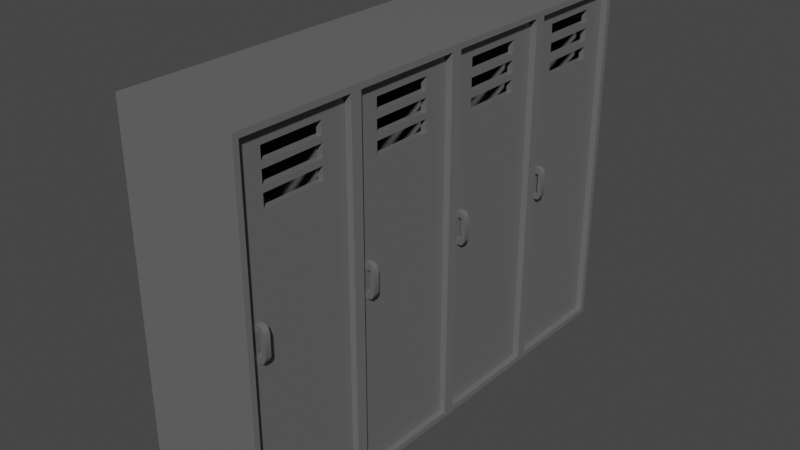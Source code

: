 # Source: metal_locker.blend  (saved by Blender 2.83.19; exported with 4.5.12 LTS)
import bpy
from mathutils import Matrix  # noqa: F401  (used for matrix-valued properties, if any)

bpy.ops.wm.read_factory_settings(use_empty=True)
scene = bpy.context.scene
scene.name = 'Scene'

# ---- collections
col_collection = bpy.data.collections.new('Collection'); scene.collection.children.link(col_collection)

# ---- images (referenced by path relative to the original .blend; pixels are not part of the script)
import os
ASSET_DIR = os.environ.get("B2B_ASSET_DIR", "")  # directory of the original .blend (textures are referenced by path, not embedded)
HERE = os.path.dirname(os.path.abspath(__file__))  # packed textures are extracted next to this script under _unpacked/

def load_image(name, relpath, width, height, colorspace="sRGB"):
    """Load a texture the original file referenced (path relative to the .blend, or extracted next to this script)."""
    p = next((c for c in (os.path.join(HERE, relpath), os.path.join(ASSET_DIR, relpath)) if relpath and os.path.exists(c)), "")
    if p:
        img = bpy.data.images.load(p, check_existing=True)
        img.name = name
    else:  # same state as the original file: an image datablock whose file is absent (Cycles renders it pink)
        img = bpy.data.images.new(name, width, height)
        img.source = "FILE"
        img.filepath = "//" + (relpath or name)
    img.colorspace_settings.name = colorspace
    return img
img_240_f_237354146_kaoywqy8pshfogabnq0kfxzbkjbn0ala_jpg = load_image('240_F_237354146_KAoywqy8PShFogaBNq0kfxzBKjBn0aLA.jpg', '240_F_237354146_KAoywqy8PShFogaBNq0kfxzBKjBn0aLA.jpg', 1024, 1024, 'sRGB')
img_substance0050_7_download600_jpg = load_image('Substance0050_7_download600.jpg', 'Substance0050_7_download600.jpg', 1024, 1024, 'sRGB')

# ---- materials (node trees are filled in below, after node groups)
mat_material_002 = bpy.data.materials.new('Material.002')
mat_material_002.use_transparent_shadow = False
mat_material_001 = bpy.data.materials.new('Material.001')
mat_material_001.use_transparent_shadow = False

# ---- node groups
ng_auto_smooth = bpy.data.node_groups.new('Auto Smooth', 'GeometryNodeTree')
_s = ng_auto_smooth.interface.new_socket(name='Geometry', in_out='OUTPUT', socket_type='NodeSocketGeometry')
_s = ng_auto_smooth.interface.new_socket(name='Geometry', in_out='INPUT', socket_type='NodeSocketGeometry')
_s = ng_auto_smooth.interface.new_socket(name='Angle', in_out='INPUT', socket_type='NodeSocketFloat')
_s.subtype = 'ANGLE'
_s.min_value = 0.0
_s.max_value = 3.142
ng_auto_smooth.is_modifier = True
_N = ng_auto_smooth.nodes; _L = ng_auto_smooth.links
n0 = _N.new('NodeGroupOutput'); n0.name = 'Group Output'; n0.location = (480, -100)
n1 = _N.new('NodeGroupInput'); n1.name = 'Group Input'; n1.location = (-420, -300)
n2 = _N.new('NodeGroupInput'); n2.name = 'Group Input.001'; n2.location = (-60, -100)
n3 = _N.new('GeometryNodeSetShadeSmooth'); n3.name = 'Set Shade Smooth'; n3.location = (120, -100)
n3.domain = 'EDGE'
n4 = _N.new('GeometryNodeSetShadeSmooth'); n4.name = 'Set Shade Smooth.001'; n4.location = (300, -100)
n5 = _N.new('GeometryNodeInputMeshEdgeAngle'); n5.name = 'Edge Angle'; n5.location = (-420, -220)
n6 = _N.new('GeometryNodeInputEdgeSmooth'); n6.name = 'Is Edge Smooth'; n6.location = (-60, -160)
n7 = _N.new('GeometryNodeInputShadeSmooth'); n7.name = 'Is Face Smooth'; n7.location = (-240, -340)
n8 = _N.new('FunctionNodeBooleanMath'); n8.name = 'Boolean Math'; n8.location = (-60, -220)
n9 = _N.new('FunctionNodeCompare'); n9.name = 'Compare'; n9.location = (-240, -180)
n9.operation = 'LESS_EQUAL'
_L.new(n5.outputs[0], n9.inputs[0])
_L.new(n4.outputs[0], n0.inputs[0])
_L.new(n1.outputs[1], n9.inputs[1])
_L.new(n9.outputs[0], n8.inputs[0])
_L.new(n7.outputs[0], n8.inputs[1])
_L.new(n2.outputs[0], n3.inputs[0])
_L.new(n6.outputs[0], n3.inputs[1])
_L.new(n3.outputs[0], n4.inputs[0])
_L.new(n8.outputs[0], n3.inputs[2])
n0.is_active_output = True

# ---- material node trees
mat_material_002.use_nodes = True; mat_material_002.node_tree.nodes.clear()
_N = mat_material_002.node_tree.nodes; _L = mat_material_002.node_tree.links
n0 = _N.new('ShaderNodeOutputMaterial'); n0.name = 'Material Output'; n0.location = (300, 300)
n1 = _N.new('ShaderNodeTexImage'); n1.name = 'Image Texture'; n1.location = (-390, 268)
n1.image = img_240_f_237354146_kaoywqy8pshfogabnq0kfxzbkjbn0ala_jpg
n2 = _N.new('ShaderNodeTexImage'); n2.name = 'Image Texture.001'; n2.location = (-390, -12)
n2.width = 237
n2.image = img_substance0050_7_download600_jpg
n3 = _N.new('ShaderNodeBsdfPrincipled'); n3.name = 'Principled BSDF'; n3.location = (10, 300)
n3.distribution = 'GGX'
n3.subsurface_method = 'BURLEY'
n3.inputs[0].default_value = (0.1697, 0.1697, 0.1697, 1.0)
n3.inputs[1].default_value = 0.1955
n3.inputs[3].default_value = 1.45
n3.inputs[27].default_value = (0.0, 0.0, 0.0, 1.0)
n3.inputs[28].default_value = 1.0
_L.new(n3.outputs[0], n0.inputs[0])
_L.new(n2.outputs[0], n3.inputs[2])
_L.new(n1.outputs[0], n3.inputs[13])
n0.is_active_output = True
mat_material_001.use_nodes = True; mat_material_001.node_tree.nodes.clear()
_N = mat_material_001.node_tree.nodes; _L = mat_material_001.node_tree.links
n0 = _N.new('ShaderNodeOutputMaterial'); n0.name = 'Material Output'; n0.location = (300, 300)
n1 = _N.new('ShaderNodeTexImage'); n1.name = 'Image Texture.001'; n1.location = (-383, 125)
n1.image = img_substance0050_7_download600_jpg
n2 = _N.new('ShaderNodeTexImage'); n2.name = 'Image Texture'; n2.location = (-390, 268)
n2.image = img_240_f_237354146_kaoywqy8pshfogabnq0kfxzbkjbn0ala_jpg
n3 = _N.new('ShaderNodeBsdfPrincipled'); n3.name = 'Principled BSDF'; n3.location = (10, 300)
n3.distribution = 'GGX'
n3.subsurface_method = 'BURLEY'
n3.inputs[0].default_value = (0.179, 0.179, 0.179, 1.0)
n3.inputs[1].default_value = 0.2773
n3.inputs[3].default_value = 1.45
n3.inputs[27].default_value = (0.0, 0.0, 0.0, 1.0)
n3.inputs[28].default_value = 1.0
_L.new(n3.outputs[0], n0.inputs[0])
_L.new(n1.outputs[0], n3.inputs[2])
_L.new(n2.outputs[0], n3.inputs[13])
n0.is_active_output = True

# ---- world
world_world = bpy.data.worlds.new('World'); scene.world = world_world
world_world.use_nodes = True; world_world.node_tree.nodes.clear()
_N = world_world.node_tree.nodes; _L = world_world.node_tree.links
n0 = _N.new('ShaderNodeOutputWorld'); n0.name = 'World Output'; n0.location = (300, 300)
n1 = _N.new('ShaderNodeBackground'); n1.name = 'Background'; n1.location = (10, 300)
n1.inputs[0].default_value = (0.05088, 0.05088, 0.05088, 1.0)
_L.new(n1.outputs[0], n0.inputs[0])
n0.is_active_output = True
world_world.color = (0.05088, 0.05088, 0.05088)
world_world.use_sun_shadow = False
world_world.sun_shadow_jitter_overblur = 0.0

# ---- meshes
me_cube = bpy.data.meshes.new('Cube')
me_cube.from_pydata([(1.0, -2.0, 3.0), (1.0, -2.0, -3.0), (1.0, -4.0, 3.0), (1.0, -4.0, -3.0), (-1.0, -2.0, 3.0), (-1.0, -2.0, -3.0), (-1.0, -4.0, 3.0), (-1.0, -4.0, -3.0), (1.0, 0.0, 3.0), (1.0, 0.0, -3.0), (1.0, -2.0, 3.0), (1.0, -2.0, -3.0), (-1.0, 0.0, 3.0), (-1.0, 0.0, -3.0), (-1.0, -2.0, 3.0), (-1.0, -2.0, -3.0), (1.0, 2.0, 3.0), (1.0, 2.0, -3.0), (1.0, 0.0, 3.0), (1.0, 0.0, -3.0), (-1.0, 2.0, 3.0), (-1.0, 2.0, -3.0), (-1.0, 0.0, 3.0), (-1.0, 0.0, -3.0), (1.0, 4.0, 3.0), (1.0, 4.0, -3.0), (1.0, 2.0, 3.0), (1.0, 2.0, -3.0), (-1.0, 4.0, 3.0), (-1.0, 4.0, -3.0), (-1.0, 2.0, 3.0), (-1.0, 2.0, -3.0)], [], [(0, 4, 6, 2), (3, 2, 6, 7), (7, 6, 4, 5), (5, 1, 3, 7), (5, 4, 0, 1), (8, 12, 14, 10), (11, 10, 14, 15), (15, 14, 12, 13), (13, 9, 11, 15), (13, 12, 8, 9), (16, 20, 22, 18), (19, 18, 22, 23), (23, 22, 20, 21), (21, 17, 19, 23), (21, 20, 16, 17), (24, 28, 30, 26), (27, 26, 30, 31), (31, 30, 28, 29), (29, 25, 27, 31), (29, 28, 24, 25)])
_uv = me_cube.uv_layers.new(name='UVMap')
_uv.uv.foreach_set('vector', [0.1429, 0.8571, 0.1429, 1.0, 2.129e-08, 1.0, 0.0, 0.8571, 0.1429, 0.8571, 0.1429, 0.4286, 0.2857, 0.4286, 0.2857, 0.8571, 0.1429, 0.4286, 0.1429, 0.0, 0.2857, 0.0, 0.2857, 0.4286, 1.0, 0.5714, 0.8571, 0.5714, 0.8571, 0.4286, 1.0, 0.4286, 0.5714, 0.8571, 0.5714, 0.4286, 0.7143, 0.4286, 0.7143, 0.8571, 1.0, 0.0, 1.0, 0.1429, 0.8571, 0.1429, 0.8571, 2.554e-08, 0.5714, 0.4286, 0.5714, 0.0, 0.7143, 0.0, 0.7143, 0.4286, 0.2857, 0.4286, 0.2857, 3.406e-08, 0.4286, 0.0, 0.4286, 0.4286, 0.1429, 0.8571, 0.2857, 0.8571, 0.2857, 1.0, 0.1429, 1.0, 0.7143, 0.8571, 0.7143, 0.4286, 0.8571, 0.4286, 0.8571, 0.8571, 0.4286, 1.0, 0.2857, 1.0, 0.2857, 0.8571, 0.4286, 0.8571, 4.257e-08, 0.8571, 0.0, 0.4286, 0.1429, 0.4286, 0.1429, 0.8571, 0.4286, 0.4286, 0.4286, 3.406e-08, 0.5714, 0.0, 0.5714, 0.4286, 0.8571, 0.1429, 1.0, 0.1429, 1.0, 0.2857, 0.8571, 0.2857, 0.4286, 0.8571, 0.4286, 0.4286, 0.5714, 0.4286, 0.5714, 0.8571, 1.0, 0.4286, 0.8571, 0.4286, 0.8571, 0.2857, 1.0, 0.2857, 0.7143, 0.4286, 0.7143, 0.0, 0.8571, 0.0, 0.8571, 0.4286, 6.812e-08, 0.4286, 0.0, 0.0, 0.1429, 0.0, 0.1429, 0.4286, 0.4286, 0.8571, 0.5714, 0.8571, 0.5714, 1.0, 0.4286, 1.0, 0.4286, 0.4286, 0.4286, 0.8571, 0.2857, 0.8571, 0.2857, 0.4286])
me_cube.materials.append(mat_material_002)
me_cube.use_remesh_preserve_volume = False
me_cube.use_remesh_preserve_attributes = False
me_cube.use_mirror_vertex_groups = False
me_cube.update()
me_cube_002 = bpy.data.meshes.new('Cube.002')
me_cube_002.from_pydata([(-0.0934, -1.785, -2.922), (-0.0934, -1.785, 2.878), (-0.0934, 0.01456, -2.922), (-0.0934, 0.01456, 2.878), (-4.679e-05, -1.785, -2.922), (-4.679e-05, -1.785, 2.878), (-4.679e-05, 0.01456, -2.922), (-4.679e-05, 0.01456, 2.878), (-4.667e-05, -0.3854, 2.65), (-0.0934, -0.3854, 2.65), (-4.667e-05, -1.385, 2.65), (-0.0934, -1.385, 2.65), (-4.667e-05, -1.385, 2.35), (-0.0934, -1.385, 2.35), (-4.667e-05, -1.385, 2.15), (-0.0934, -1.385, 2.15), (-4.667e-05, -1.385, 1.85), (-0.0934, -1.385, 1.85), (-4.667e-05, -0.3854, 1.85), (-0.0934, -0.3854, 1.85), (-4.667e-05, -0.3854, 2.05), (-0.0934, -0.3854, 2.05), (-4.667e-05, -1.385, 2.05), (-0.0934, -1.385, 2.05), (-4.667e-05, -1.385, 2.45), (-0.0934, -1.385, 2.45), (-4.667e-05, -0.3854, 2.35), (-0.0934, -0.3854, 2.35), (-4.667e-05, -0.3854, 2.45), (-0.0934, -0.3854, 2.45), (-4.667e-05, -0.3854, 2.15), (-0.0934, -0.3854, 2.15), (0.07232, -1.639, -0.1414), (0.07232, -1.639, 0.3987), (0.07232, -1.544, -0.1414), (0.07232, -1.544, 0.3987), (0.1114, -1.639, -0.1208), (0.1114, -1.639, 0.3781), (0.1114, -1.544, -0.1208), (0.1114, -1.544, 0.3781), (0.07232, -1.639, -0.03938), (0.07232, -1.639, 0.2966), (0.07232, -1.544, 0.2966), (0.07232, -1.544, -0.03938), (0.1445, -1.544, 0.2966), (0.1445, -1.544, -0.03938), (0.1445, -1.639, 0.2966), (0.1445, -1.639, -0.03938), (0.0001441, -1.544, -0.1414), (0.0001441, -1.639, -0.1414), (0.0001441, -1.639, 0.2966), (0.0001441, -1.639, 0.3987), (0.0001441, -1.544, 0.3987), (0.0001441, -1.544, -0.03938), (0.0001441, -1.639, -0.03938), (0.0001441, -1.544, 0.2966)], [], [(0, 1, 23, 17, 19, 3, 2), (2, 3, 7, 6), (6, 7, 20, 18, 16, 5, 4), (4, 5, 1, 0), (2, 6, 4, 0), (7, 3, 1, 5), (22, 23, 21, 20), (31, 30, 26, 27), (16, 17, 23, 22), (5, 24, 10, 8, 7), (8, 28, 24, 5, 14, 12, 26, 7), (26, 30, 14, 5, 16, 22, 20, 7), (15, 14, 30, 31), (10, 11, 9, 8), (14, 15, 13, 12), (24, 25, 11, 10), (12, 13, 27, 26), (3, 29, 9, 11, 1), (11, 25, 29, 3, 31, 27, 13, 1), (13, 15, 31, 3, 19, 21, 23, 1), (25, 24, 28, 29), (29, 28, 8, 9), (19, 18, 20, 21), (17, 16, 18, 19), (43, 34, 48, 53), (42, 35, 39, 44), (44, 39, 37, 46), (46, 37, 33, 41), (34, 38, 36, 32), (39, 35, 33, 37), (36, 47, 40, 32), (47, 46, 41, 40), (38, 45, 47, 36), (45, 44, 46, 47), (34, 43, 45, 38), (43, 42, 44, 45), (35, 42, 55, 52), (40, 41, 42, 43), (50, 51, 52, 55), (49, 54, 53, 48), (32, 40, 54, 49), (41, 33, 51, 50), (40, 43, 53, 54), (33, 35, 52, 51), (34, 32, 49, 48), (42, 41, 50, 55)])
me_cube_002.polygons.foreach_set('use_smooth', [True] * 46)
_uv = me_cube_002.uv_layers.new(name='UVMap')
_uv.uv.foreach_set('vector', [0.3103, 1.0, 0.3103, 8.221e-08, 0.3793, 0.1427, 0.3793, 0.1771, 0.5517, 0.1771, 0.6207, 0.0, 0.6207, 1.0, 0.6368, 1.0, 0.6368, 0.0, 0.6529, 0.0, 0.6529, 1.0, 0.3103, 0.0, 0.3103, 1.0, 0.2414, 0.8573, 0.2414, 0.8229, 0.06897, 0.8229, 2.055e-07, 1.0, 0.0, 4.111e-08, 0.6207, 1.0, 0.6207, 0.0, 0.6368, 0.0, 0.6368, 1.0, 0.6689, 0.6207, 0.6529, 0.6207, 0.6529, 0.3103, 0.6689, 0.3103, 0.6689, 0.3103, 0.6529, 0.3103, 0.6529, 0.0, 0.6689, 2.055e-08, 0.7011, 0.3448, 0.685, 0.3448, 0.685, 0.1724, 0.7011, 0.1724, 0.7172, 0.1379, 0.7011, 0.1379, 0.7011, 0.1034, 0.7172, 0.1034, 0.7172, 0.03448, 0.7011, 0.03448, 0.7011, 0.0, 0.7172, 0.0, 2.055e-07, 1.0, 0.06897, 0.9263, 0.06897, 0.9608, 0.2414, 0.9608, 0.3103, 1.0, 0.2414, 0.9608, 0.2414, 0.9263, 0.06897, 0.9263, 2.055e-07, 1.0, 0.06897, 0.8746, 0.06897, 0.9091, 0.2414, 0.9091, 0.3103, 1.0, 0.2414, 0.9091, 0.2414, 0.8746, 0.06897, 0.8746, 2.055e-07, 1.0, 0.06897, 0.8229, 0.06897, 0.8573, 0.2414, 0.8573, 0.3103, 1.0, 0.685, 0.1724, 0.6689, 0.1724, 0.6689, 1.028e-08, 0.685, 0.0, 0.685, 0.5172, 0.6689, 0.5172, 0.6689, 0.3448, 0.685, 0.3448, 0.7172, 0.1724, 0.7011, 0.1724, 0.7011, 0.1379, 0.7172, 0.1379, 0.7172, 0.1034, 0.7011, 0.1034, 0.7011, 0.06897, 0.7172, 0.06897, 0.685, 0.6897, 0.6689, 0.6897, 0.6689, 0.5172, 0.685, 0.5172, 0.6207, 0.0, 0.5517, 0.0737, 0.5517, 0.03921, 0.3793, 0.03921, 0.3103, 8.221e-08, 0.3793, 0.03921, 0.3793, 0.0737, 0.5517, 0.0737, 0.6207, 0.0, 0.5517, 0.1254, 0.5517, 0.09094, 0.3793, 0.09094, 0.3103, 8.221e-08, 0.3793, 0.09094, 0.3793, 0.1254, 0.5517, 0.1254, 0.6207, 0.0, 0.5517, 0.1771, 0.5517, 0.1427, 0.3793, 0.1427, 0.3103, 8.221e-08, 0.685, 2.055e-08, 0.7011, 0.0, 0.7011, 0.1724, 0.685, 0.1724, 0.7011, 0.7095, 0.685, 0.7095, 0.685, 0.675, 0.7011, 0.675, 0.7172, 0.06897, 0.7011, 0.06897, 0.7011, 0.03448, 0.7172, 0.03448, 0.685, 0.3448, 0.6689, 0.3448, 0.6689, 0.1724, 0.685, 0.1724, 0.6974, 0.3624, 0.6974, 0.3448, 0.7099, 0.3448, 0.7099, 0.3624, 0.6974, 0.4204, 0.6974, 0.4379, 0.6907, 0.4344, 0.685, 0.4204, 0.685, 0.5451, 0.685, 0.5311, 0.7014, 0.5311, 0.7014, 0.5451, 0.7099, 0.5135, 0.7042, 0.5275, 0.6974, 0.5311, 0.6974, 0.5135, 0.6686, 0.6966, 0.6686, 0.6897, 0.685, 0.6897, 0.685, 0.6966, 0.7175, 0.1724, 0.7175, 0.1794, 0.7011, 0.1794, 0.7011, 0.1724, 0.7042, 0.4415, 0.7099, 0.4555, 0.6974, 0.4555, 0.6974, 0.4379, 0.7099, 0.4555, 0.7099, 0.5135, 0.6974, 0.5135, 0.6974, 0.4555, 0.685, 0.6171, 0.685, 0.603, 0.7014, 0.603, 0.7014, 0.6171, 0.685, 0.603, 0.685, 0.5451, 0.7014, 0.5451, 0.7014, 0.603, 0.6974, 0.3448, 0.6974, 0.3624, 0.685, 0.3624, 0.6907, 0.3484, 0.6974, 0.3624, 0.6974, 0.4204, 0.685, 0.4204, 0.685, 0.3624, 0.6974, 0.4379, 0.6974, 0.4204, 0.7099, 0.4204, 0.7099, 0.4379, 0.685, 0.675, 0.685, 0.6171, 0.7014, 0.6171, 0.7014, 0.675, 0.7011, 0.227, 0.7011, 0.2094, 0.7175, 0.2094, 0.7175, 0.227, 0.7011, 0.2094, 0.7011, 0.1918, 0.7175, 0.1918, 0.7175, 0.2094, 0.6974, 0.4379, 0.6974, 0.4555, 0.685, 0.4555, 0.685, 0.4379, 0.6974, 0.5135, 0.6974, 0.5311, 0.685, 0.5311, 0.685, 0.5135, 0.6653, 0.6371, 0.6653, 0.6536, 0.6529, 0.6536, 0.6529, 0.6371, 0.7011, 0.1794, 0.7175, 0.1794, 0.7175, 0.1918, 0.7011, 0.1918, 0.6686, 0.6966, 0.685, 0.6966, 0.685, 0.709, 0.6686, 0.709, 0.6653, 0.6207, 0.6653, 0.6371, 0.6529, 0.6371, 0.6529, 0.6207])
me_cube_002.materials.append(mat_material_001)
me_cube_002.use_remesh_fix_poles = True
me_cube_002.use_remesh_preserve_attributes = False
me_cube_002.use_mirror_vertex_groups = False
me_cube_002.update()
me_cube_004 = bpy.data.meshes.new('Cube.004')
me_cube_004.from_pydata([(-0.9016, -1.0, -0.05556), (-0.9016, -1.0, 0.05556), (-0.9016, 1.0, -0.05556), (-0.9016, 1.0, 0.05556), (0.9016, -1.0, -0.05556), (0.9016, -1.0, 0.05556), (0.9016, 1.0, -0.05556), (0.9016, 1.0, 0.05556)], [], [(0, 1, 3, 2), (2, 3, 7, 6), (6, 7, 5, 4), (4, 5, 1, 0), (2, 6, 4, 0), (7, 3, 1, 5)])
_uv = me_cube_004.uv_layers.new(name='UVMap')
_uv.uv.foreach_set('vector', [0.375, 0.0, 0.625, 0.0, 0.625, 0.25, 0.375, 0.25, 0.375, 0.25, 0.625, 0.25, 0.625, 0.5, 0.375, 0.5, 0.375, 0.5, 0.625, 0.5, 0.625, 0.75, 0.375, 0.75, 0.375, 0.75, 0.625, 0.75, 0.625, 1.0, 0.375, 1.0, 0.125, 0.5, 0.375, 0.5, 0.375, 0.75, 0.125, 0.75, 0.625, 0.5, 0.875, 0.5, 0.875, 0.75, 0.625, 0.75])
me_cube_004.use_remesh_fix_poles = True
me_cube_004.use_remesh_preserve_attributes = False
me_cube_004.use_mirror_vertex_groups = False
me_cube_004.update()

# ---- objects
ob_locker = bpy.data.objects.new('locker', me_cube)
ob_door_003 = bpy.data.objects.new('door.003', me_cube_002)
ob_door = bpy.data.objects.new('door', me_cube_002)
ob_door_001 = bpy.data.objects.new('door.001', me_cube_002)
ob_door_002 = bpy.data.objects.new('door.002', me_cube_002)
ob_shelf_004 = bpy.data.objects.new('shelf.004', me_cube_004)
ob_shelf_003 = bpy.data.objects.new('shelf.003', me_cube_004)
ob_shelf = bpy.data.objects.new('shelf', me_cube_004)
ob_shelf_002 = bpy.data.objects.new('shelf.002', me_cube_004)
ob_shelf_001 = bpy.data.objects.new('shelf.001', me_cube_004)

# ---- transforms, parenting, visibility, modifiers, constraints
ob_locker.location = (0.0, 3.0, 2.0)
ob_locker.lock_rotations_4d = False
ob_locker.empty_display_type = 'ARROWS'
ob_locker.lineart.crease_threshold = 0.0
_m = ob_locker.modifiers.new('Solidify', 'SOLIDIFY')
_m.thickness = 0.13
ob_door_003.location = (0.8898, 0.8854, 2.022)
ob_door_003.lineart.crease_threshold = 0.0
_m = ob_door_003.modifiers.new('Auto Smooth', 'NODES')
_m.node_group = ng_auto_smooth
_gi = [s.identifier for s in ng_auto_smooth.interface.items_tree if s.item_type == 'SOCKET' and s.in_out == 'INPUT']
_m[_gi[1]] = 0.7453  # Angle
ob_door.location = (0.8898, 2.885, 2.022)
ob_door.lineart.crease_threshold = 0.0
_m = ob_door.modifiers.new('Auto Smooth', 'NODES')
_m.node_group = ng_auto_smooth
_gi = [s.identifier for s in ng_auto_smooth.interface.items_tree if s.item_type == 'SOCKET' and s.in_out == 'INPUT']
_m[_gi[1]] = 0.7453  # Angle
ob_door_001.location = (0.8898, 4.885, 2.022)
ob_door_001.lineart.crease_threshold = 0.0
_m = ob_door_001.modifiers.new('Auto Smooth', 'NODES')
_m.node_group = ng_auto_smooth
_gi = [s.identifier for s in ng_auto_smooth.interface.items_tree if s.item_type == 'SOCKET' and s.in_out == 'INPUT']
_m[_gi[1]] = 0.7453  # Angle
ob_door_002.location = (0.8898, 6.885, 2.022)
ob_door_002.lineart.crease_threshold = 0.0
_m = ob_door_002.modifiers.new('Auto Smooth', 'NODES')
_m.node_group = ng_auto_smooth
_gi = [s.identifier for s in ng_auto_smooth.interface.items_tree if s.item_type == 'SOCKET' and s.in_out == 'INPUT']
_m[_gi[1]] = 0.7453  # Angle
ob_shelf_004.location = (-0.1055, -0.01456, 1.0)
ob_shelf_004.scale = (0.9, 0.9, 0.9)
ob_shelf_004.lineart.crease_threshold = 0.0
ob_shelf_003.location = (-0.1114, -8.382e-09, 3.0)
ob_shelf_003.scale = (0.9, 0.9, 0.9)
ob_shelf_003.lineart.crease_threshold = 0.0
ob_shelf.location = (-0.105, 3.993, 1.0)
ob_shelf.scale = (0.9, 0.9, 0.9)
ob_shelf.lineart.crease_threshold = 0.0
ob_shelf_002.location = (-0.1109, 4.007, 3.0)
ob_shelf_002.scale = (0.9, 0.9, 0.9)
ob_shelf_002.lineart.crease_threshold = 0.0
ob_shelf_001.location = (-0.105, 5.993, 1.0)
ob_shelf_001.scale = (0.9, 0.9, 0.9)
ob_shelf_001.lineart.crease_threshold = 0.0

# ---- collection membership
col_collection.objects.link(ob_locker)
col_collection.objects.link(ob_door_003)
col_collection.objects.link(ob_door)
col_collection.objects.link(ob_door_001)
col_collection.objects.link(ob_door_002)
col_collection.objects.link(ob_shelf_004)
col_collection.objects.link(ob_shelf_003)
col_collection.objects.link(ob_shelf)
col_collection.objects.link(ob_shelf_002)
col_collection.objects.link(ob_shelf_001)

# ---- scene / render settings (as saved in the file)
scene.frame_start = 1; scene.frame_end = 250; scene.frame_set(20)
scene.render.engine = 'BLENDER_EEVEE_NEXT'
scene.cycles.use_denoising = False
scene.cycles.samples = 128
scene.cycles.sampling_pattern = 'TABULATED_SOBOL'
scene.cycles.use_adaptive_sampling = False
scene.cycles.use_light_tree = False
scene.view_settings.view_transform = 'Filmic'
bpy.context.view_layer.update()

# ---- added for rendering (the .blend has no active camera and no usable light): camera, sun
cam_auto = bpy.data.cameras.new('AutoCamera')
cam_auto.lens = 50.0
cam_auto.sensor_width = 36.0
cam_auto.clip_end = 1000.0
ob_auto_camera = bpy.data.objects.new('AutoCamera', cam_auto)
scene.collection.objects.link(ob_auto_camera)
ob_auto_camera.location = (9.45891, -8.33011, 9.5534)
ob_auto_camera.rotation_euler = (1.09748, -7.21219e-08, 0.694738)
scene.camera = ob_auto_camera
light_auto_sun = bpy.data.lights.new('AutoSun', 'SUN')
light_auto_sun.energy = 3.0
light_auto_sun.angle = 0.0523599
ob_auto_sun = bpy.data.objects.new('AutoSun', light_auto_sun)
scene.collection.objects.link(ob_auto_sun)
ob_auto_sun.rotation_euler = (0.872665, 0.174533, 0.523599)
bpy.context.view_layer.update()
